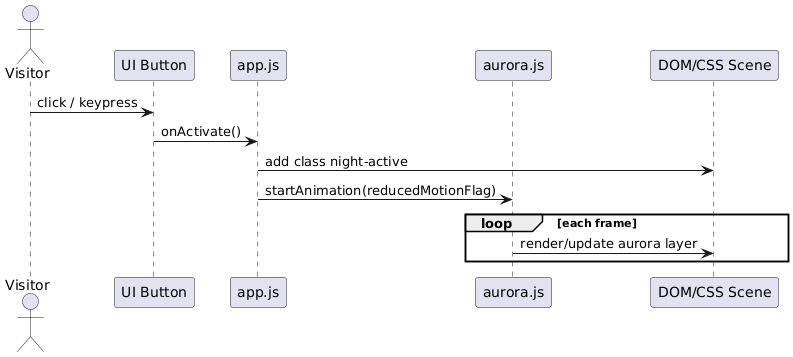

The diagram above was rendered by PlantUML. Its source (embedded in the PNG):
@startuml
actor Visitor
participant "UI Button" as Button
participant "app.js" as App
participant "aurora.js" as Aurora
participant "DOM/CSS Scene" as Scene

Visitor -> Button : click / keypress
Button -> App : onActivate()
App -> Scene : add class night-active
App -> Aurora : startAnimation(reducedMotionFlag)
loop each frame
  Aurora -> Scene : render/update aurora layer
end
@enduml